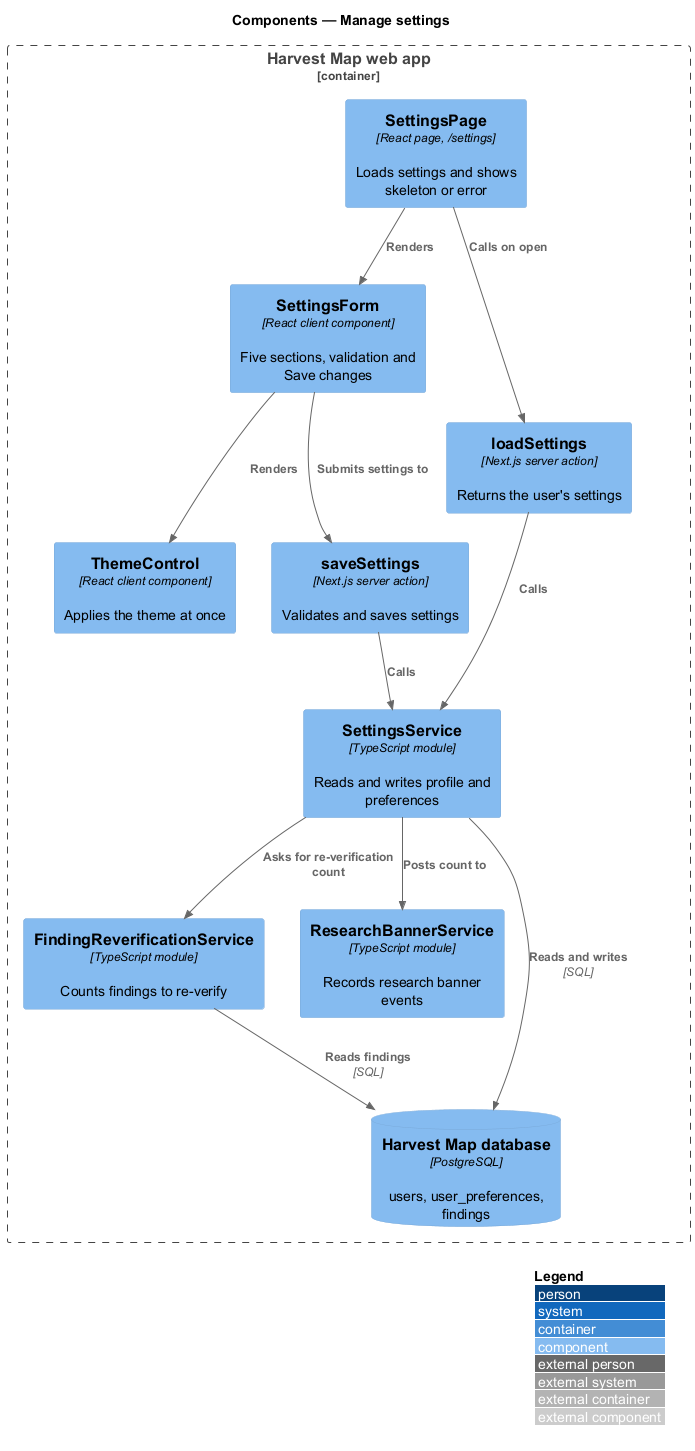

The diagram above was rendered by PlantUML. Its source (embedded in the PNG):
@startuml
!include <C4/C4_Component>
LAYOUT_WITH_LEGEND()
title Components — Manage settings

Container_Boundary(web, "Harvest Map web app") {
  Component(page, "SettingsPage", "React page, /settings", "Loads settings and shows skeleton or error")
  Component(form, "SettingsForm", "React client component", "Five sections, validation and Save changes")
  Component(theme, "ThemeControl", "React client component", "Applies the theme at once")
  Component(load, "loadSettings", "Next.js server action", "Returns the user's settings")
  Component(save, "saveSettings", "Next.js server action", "Validates and saves settings")
  Component(svc, "SettingsService", "TypeScript module", "Reads and writes profile and preferences")
  Component(rever, "FindingReverificationService", "TypeScript module", "Counts findings to re-verify")
  Component(banner, "ResearchBannerService", "TypeScript module", "Records research banner events")
  ComponentDb(db, "Harvest Map database", "PostgreSQL", "users, user_preferences, findings")
}
Rel(page, load, "Calls on open")
Rel(page, form, "Renders")
Rel(form, theme, "Renders")
Rel(form, save, "Submits settings to")
Rel(load, svc, "Calls")
Rel(save, svc, "Calls")
Rel(svc, db, "Reads and writes", "SQL")
Rel(svc, rever, "Asks for re-verification count")
Rel(rever, db, "Reads findings", "SQL")
Rel(svc, banner, "Posts count to")
@enduml